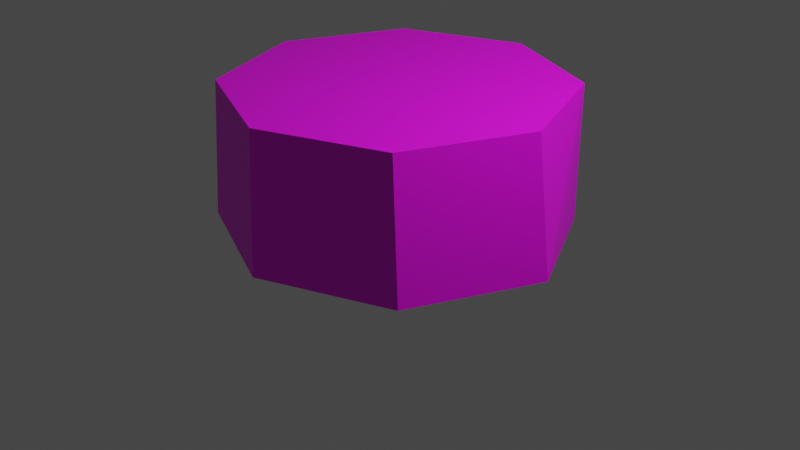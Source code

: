 # Source: object3_stump.blend  (saved by Blender 2.90.8; exported with 4.5.12 LTS)
import bpy
from mathutils import Matrix  # noqa: F401  (used for matrix-valued properties, if any)

bpy.ops.wm.read_factory_settings(use_empty=True)
scene = bpy.context.scene
scene.name = 'Scene'

# ---- collections
col_collection = bpy.data.collections.new('Collection'); scene.collection.children.link(col_collection)

# ---- images (referenced by path relative to the original .blend; pixels are not part of the script)
import os
ASSET_DIR = os.environ.get("B2B_ASSET_DIR", "")  # directory of the original .blend (textures are referenced by path, not embedded)
HERE = os.path.dirname(os.path.abspath(__file__))  # packed textures are extracted next to this script under _unpacked/

def load_image(name, relpath, width, height, colorspace="sRGB"):
    """Load a texture the original file referenced (path relative to the .blend, or extracted next to this script)."""
    p = next((c for c in (os.path.join(HERE, relpath), os.path.join(ASSET_DIR, relpath)) if relpath and os.path.exists(c)), "")
    if p:
        img = bpy.data.images.load(p, check_existing=True)
        img.name = name
    else:  # same state as the original file: an image datablock whose file is absent (Cycles renders it pink)
        img = bpy.data.images.new(name, width, height)
        img.source = "FILE"
        img.filepath = "//" + (relpath or name)
    img.colorspace_settings.name = colorspace
    return img
img_stump_color_png = load_image('stump_color.png', 'Texture/stump_color.png', 1024, 1024, 'sRGB')

# ---- materials (node trees are filled in below, after node groups)
mat_color = bpy.data.materials.new('color')
mat_color.use_transparent_shadow = False

# ---- material node trees
mat_color.use_nodes = True; mat_color.node_tree.nodes.clear()
_N = mat_color.node_tree.nodes; _L = mat_color.node_tree.links
n0 = _N.new('ShaderNodeBsdfPrincipled'); n0.name = 'Principled BSDF'; n0.location = (10, 300)
n0.distribution = 'GGX'
n0.subsurface_method = 'BURLEY'
n0.inputs[3].default_value = 1.45
n0.inputs[27].default_value = (0.0, 0.0, 0.0, 1.0)
n0.inputs[28].default_value = 1.0
n1 = _N.new('ShaderNodeOutputMaterial'); n1.name = 'Material Output'; n1.location = (300, 300)
n2 = _N.new('ShaderNodeTexImage'); n2.name = 'Image Texture'; n2.location = (-342, 278)
n2.image = img_stump_color_png
_L.new(n0.outputs[0], n1.inputs[0])
_L.new(n2.outputs[0], n0.inputs[0])
n1.is_active_output = True

# ---- world
world_world = bpy.data.worlds.new('World'); scene.world = world_world
world_world.use_nodes = True; world_world.node_tree.nodes.clear()
_N = world_world.node_tree.nodes; _L = world_world.node_tree.links
n0 = _N.new('ShaderNodeOutputWorld'); n0.name = 'World Output'; n0.location = (300, 300)
n1 = _N.new('ShaderNodeBackground'); n1.name = 'Background'; n1.location = (10, 300)
n1.inputs[0].default_value = (0.05088, 0.05088, 0.05088, 1.0)
_L.new(n1.outputs[0], n0.inputs[0])
n0.is_active_output = True
world_world.color = (0.05088, 0.05088, 0.05088)
world_world.use_sun_shadow = False
world_world.sun_shadow_jitter_overblur = 0.0

# ---- cameras
cam_camera = bpy.data.cameras.new('Camera')
cam_camera.clip_end = 100.0
cam_camera.ortho_scale = 7.314

# ---- lights
light_light = bpy.data.lights.new('Light', 'POINT')
light_light.transmission_factor = 0.0
light_light.energy = 1000.0
light_light.shadow_soft_size = 0.1
light_light.shadow_maximum_resolution = 0.006
light_light.use_absolute_resolution = True

# ---- meshes
me_cylinder_001 = bpy.data.meshes.new('Cylinder.001')
me_cylinder_001.from_pydata([(0.0, 1.0, 0.1844), (1.006e-09, 1.039, 1.0), (0.7071, 0.7071, 0.1844), (0.7598, 0.7238, 1.0), (1.0, -4.371e-08, 0.1844), (1.074, -0.03595, 1.0), (0.7071, -0.7071, 0.1844), (0.7071, -0.7071, 1.0), (-8.742e-08, -1.0, 0.1844), (-8.742e-08, -1.0, 1.0), (-0.7071, -0.7071, 0.1844), (-0.7071, -0.7071, 1.0), (-1.0, 1.192e-08, 0.1844), (-1.074, -0.03595, 1.0), (-0.7071, 0.7071, 0.1844), (-0.7598, 0.7238, 1.0)], [], [(0, 1, 3, 2), (2, 3, 5, 4), (4, 5, 7, 6), (6, 7, 9, 8), (8, 9, 11, 10), (10, 11, 13, 12), (5, 3, 7), (12, 13, 15, 14), (14, 15, 1, 0), (3, 1, 9, 7), (11, 9, 1, 15), (13, 11, 15), (4, 6, 2), (0, 2, 6, 8), (8, 10, 14, 0), (12, 14, 10)])
_uv = me_cylinder_001.uv_layers.new(name='UVMap')
_uv.uv.foreach_set('vector', [0.1992, 0.6889, 0.1762, 0.528, 0.3387, 0.5077, 0.3505, 0.67, 0.3505, 0.67, 0.3387, 0.5077, 0.5019, 0.4948, 0.5024, 0.6581, 0.5024, 0.6581, 0.5019, 0.4948, 0.6543, 0.4943, 0.6548, 0.6567, 0.6548, 0.6567, 0.6543, 0.4943, 0.8067, 0.4938, 0.8073, 0.6562, 0.1965, 0.8744, 0.1946, 0.712, 0.347, 0.7101, 0.3489, 0.8725, 0.3489, 0.8725, 0.347, 0.7101, 0.4993, 0.7082, 0.5014, 0.8715, 0.2121, 0.4405, 0.09625, 0.3247, 0.3635, 0.424, 0.5014, 0.8715, 0.4993, 0.7082, 0.6628, 0.7185, 0.6535, 0.881, 0.6535, 0.881, 0.6628, 0.7185, 0.8256, 0.7363, 0.805, 0.8976, 0.09625, 0.3247, 0.09625, 0.1609, 0.4713, 0.3162, 0.3635, 0.424, 0.4713, 0.1638, 0.4713, 0.3162, 0.09625, 0.1609, 0.2121, 0.0451, 0.3758, 0.0451, 0.4713, 0.1638, 0.2121, 0.0451, 0.9357, 0.3053, 0.8279, 0.4131, 0.9357, 0.1529, 0.8279, 0.0451, 0.9357, 0.1529, 0.8279, 0.4131, 0.6755, 0.4131, 0.6755, 0.4131, 0.5677, 0.3053, 0.6755, 0.0451, 0.8279, 0.0451, 0.5677, 0.1529, 0.6755, 0.0451, 0.5677, 0.3053])
me_cylinder_001.materials.append(mat_color)
me_cylinder_001.use_remesh_fix_poles = True
me_cylinder_001.use_remesh_preserve_attributes = False
me_cylinder_001.use_mirror_vertex_groups = False
me_cylinder_001.update()

# ---- objects
ob_light = bpy.data.objects.new('Light', light_light)
ob_camera = bpy.data.objects.new('Camera', cam_camera)
ob_cylinder = bpy.data.objects.new('Cylinder', me_cylinder_001)

# ---- transforms, parenting, visibility, modifiers, constraints
ob_light.location = (4.076, 1.005, 5.904)
ob_light.rotation_euler = (0.6503, 0.05522, 1.866)
ob_light.lock_rotations_4d = False
ob_light.empty_display_type = 'ARROWS'
ob_light.color = (0.0, 0.0, 0.0, 0.0)
ob_light.lineart.crease_threshold = 0.0
ob_camera.location = (7.359, -6.926, 4.958)
ob_camera.rotation_euler = (1.109, 0.0, 0.8149)
ob_camera.lock_rotations_4d = False
ob_camera.empty_display_type = 'ARROWS'
ob_camera.color = (0.0, 0.0, 0.0, 0.0)
ob_camera.display_type = 'WIRE'
ob_camera.lineart.crease_threshold = 0.0
ob_cylinder.location = (0.0, 0.0, 1.785)
ob_cylinder.scale = (-1.764, -1.764, -1.764)
ob_cylinder.lineart.crease_threshold = 0.0

# ---- collection membership
col_collection.objects.link(ob_light)
col_collection.objects.link(ob_camera)
col_collection.objects.link(ob_cylinder)

# ---- scene / render settings (as saved in the file)
scene.camera = ob_camera
scene.frame_start = 1; scene.frame_end = 250; scene.frame_set(1)
scene.render.engine = 'BLENDER_EEVEE_NEXT'
scene.cycles.use_denoising = False
scene.cycles.samples = 128
scene.cycles.sampling_pattern = 'TABULATED_SOBOL'
scene.cycles.use_adaptive_sampling = False
scene.cycles.use_light_tree = False
scene.view_settings.view_transform = 'Filmic'
bpy.context.view_layer.update()
